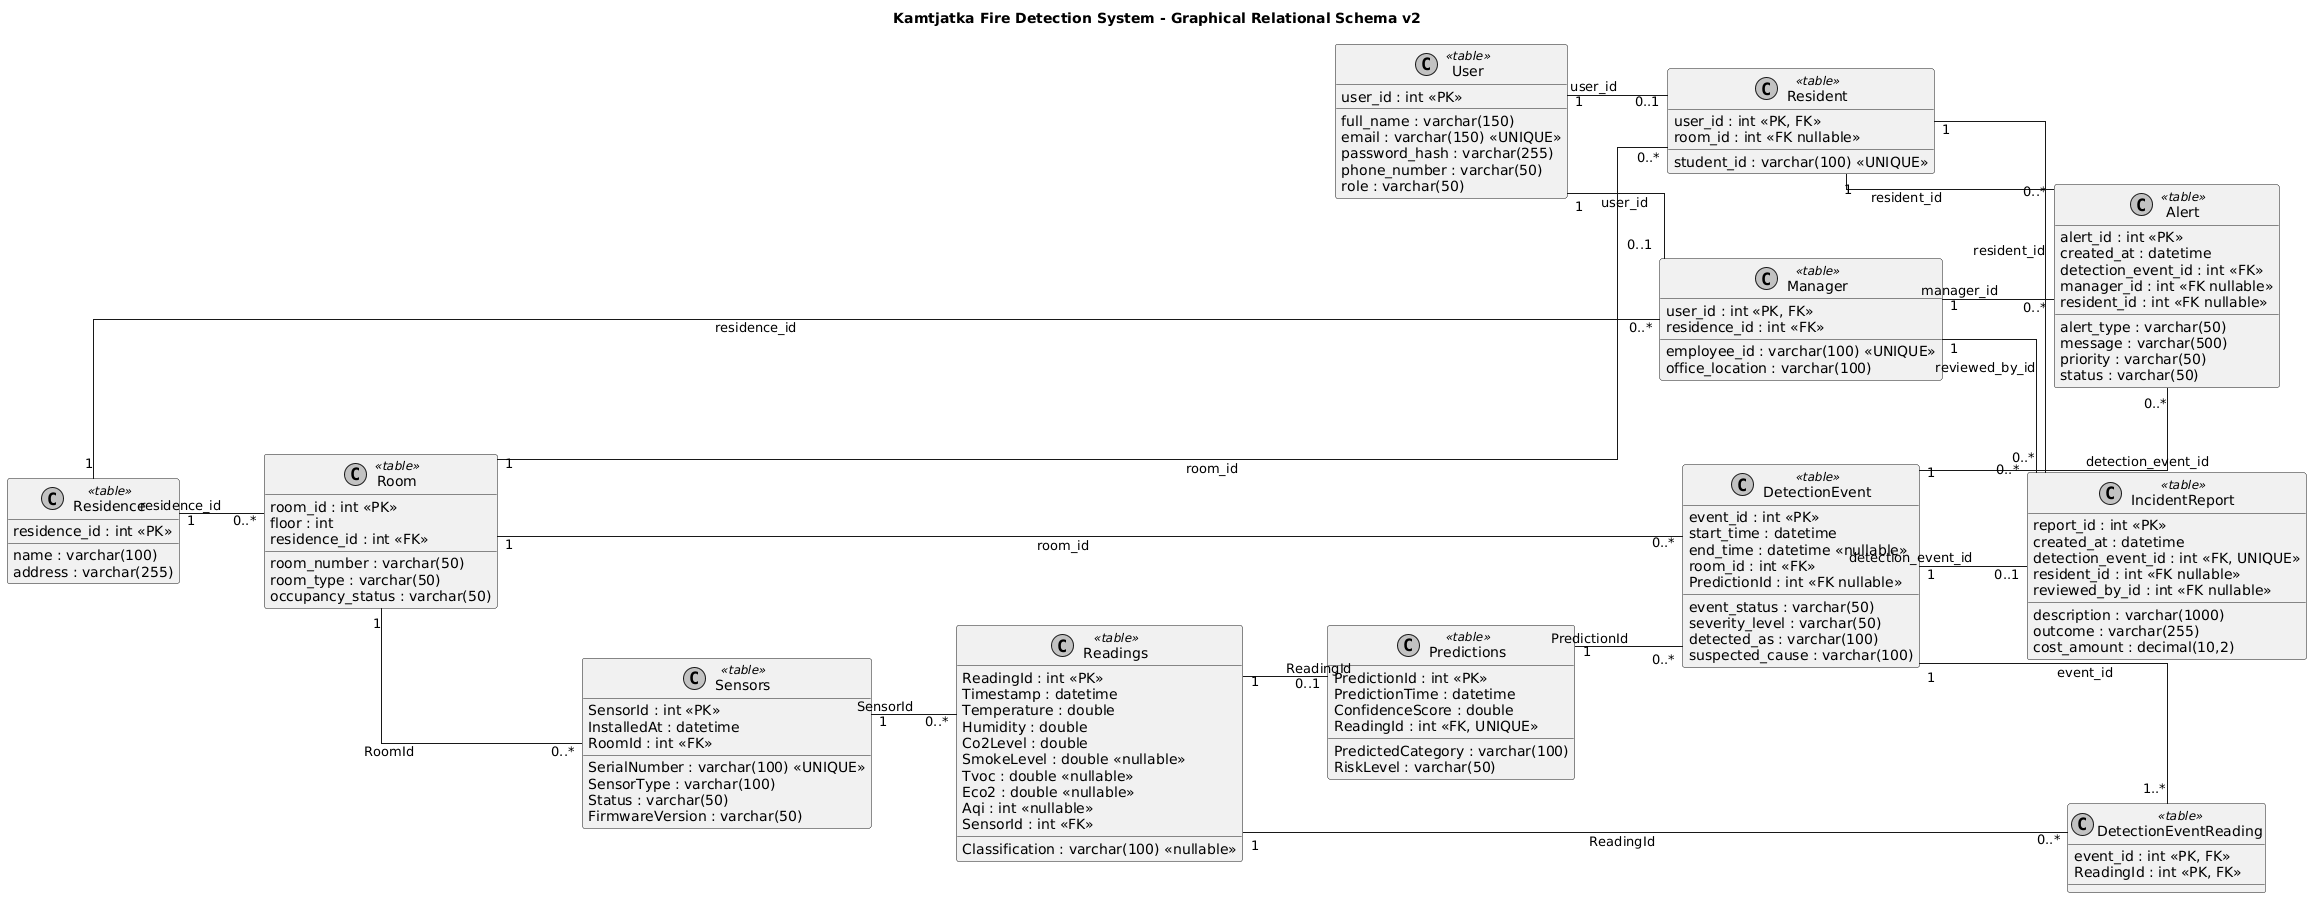

The diagram above was rendered by PlantUML. Its source (embedded in the PNG):
@startuml
' =========================
' Graphical relational schema v2 for Kamtjatka Fire Detection System
' Based on relational-schema.md v2.
' =========================


title Kamtjatka Fire Detection System - Graphical Relational Schema v2

skinparam classAttributeIconSize 0
skinparam shadowing false
skinparam monochrome true
skinparam linetype ortho
skinparam nodesep 85
skinparam ranksep 85

left to right direction

class Residence <<table>> {
  residence_id : int <<PK>>
  name : varchar(100)
  address : varchar(255)
}

class Room <<table>> {
  room_id : int <<PK>>
  room_number : varchar(50)
  floor : int
  room_type : varchar(50)
  occupancy_status : varchar(50)
  residence_id : int <<FK>>
}

class User <<table>> {
  user_id : int <<PK>>
  full_name : varchar(150)
  email : varchar(150) <<UNIQUE>>
  password_hash : varchar(255)
  phone_number : varchar(50)
  role : varchar(50)
}

class Resident <<table>> {
  user_id : int <<PK, FK>>
  student_id : varchar(100) <<UNIQUE>>
  room_id : int <<FK nullable>>
}

class Manager <<table>> {
  user_id : int <<PK, FK>>
  employee_id : varchar(100) <<UNIQUE>>
  office_location : varchar(100)
  residence_id : int <<FK>>
}

class Sensors <<table>> {
  SensorId : int <<PK>>
  SerialNumber : varchar(100) <<UNIQUE>>
  SensorType : varchar(100)
  InstalledAt : datetime
  Status : varchar(50)
  FirmwareVersion : varchar(50)
  RoomId : int <<FK>>
}

class Readings <<table>> {
  ReadingId : int <<PK>>
  Timestamp : datetime
  Temperature : double
  Humidity : double
  Co2Level : double
  SmokeLevel : double <<nullable>>
  Tvoc : double <<nullable>>
  Eco2 : double <<nullable>>
  Aqi : int <<nullable>>
  Classification : varchar(100) <<nullable>>
  SensorId : int <<FK>>
}

class Predictions <<table>> {
  PredictionId : int <<PK>>
  PredictionTime : datetime
  PredictedCategory : varchar(100)
  ConfidenceScore : double
  RiskLevel : varchar(50)
  ReadingId : int <<FK, UNIQUE>>
}

class DetectionEvent <<table>> {
  event_id : int <<PK>>
  start_time : datetime
  end_time : datetime <<nullable>>
  event_status : varchar(50)
  severity_level : varchar(50)
  detected_as : varchar(100)
  suspected_cause : varchar(100)
  room_id : int <<FK>>
  PredictionId : int <<FK nullable>>
}

class DetectionEventReading <<table>> {
  event_id : int <<PK, FK>>
  ReadingId : int <<PK, FK>>
}

class Alert <<table>> {
  alert_id : int <<PK>>
  created_at : datetime
  alert_type : varchar(50)
  message : varchar(500)
  priority : varchar(50)
  status : varchar(50)
  detection_event_id : int <<FK>>
  manager_id : int <<FK nullable>>
  resident_id : int <<FK nullable>>
}

class IncidentReport <<table>> {
  report_id : int <<PK>>
  created_at : datetime
  description : varchar(1000)
  outcome : varchar(255)
  cost_amount : decimal(10,2)
  detection_event_id : int <<FK, UNIQUE>>
  resident_id : int <<FK nullable>>
  reviewed_by_id : int <<FK nullable>>
}

Residence -[hidden]down- Room
User -[hidden]down- Resident
Resident -[hidden]right- Manager
Sensors -[hidden]down- Readings
Readings -[hidden]down- Predictions
DetectionEvent -[hidden]down- Alert
Alert -[hidden]right- IncidentReport

Residence "1" -- "0..*" Room : residence_id
Residence "1" -- "0..*" Manager : residence_id

Room "1" -- "0..*" Resident : room_id
Room "1" -- "0..*" Sensors : RoomId
Room "1" -- "0..*" DetectionEvent : room_id

User "1" -- "0..1" Resident : user_id
User "1" -- "0..1" Manager : user_id

Sensors "1" -- "0..*" Readings : SensorId
Readings "1" -- "0..1" Predictions : ReadingId

Predictions "1" -- "0..*" DetectionEvent : PredictionId
DetectionEvent "1" -- "1..*" DetectionEventReading : event_id
Readings "1" -- "0..*" DetectionEventReading : ReadingId

DetectionEvent "1" -- "0..*" Alert : detection_event_id
Manager "1" -- "0..*" Alert : manager_id
Resident "1" -- "0..*" Alert : resident_id

DetectionEvent "1" -- "0..1" IncidentReport : detection_event_id
Resident "1" -- "0..*" IncidentReport : resident_id
Manager "1" -- "0..*" IncidentReport : reviewed_by_id
@enduml